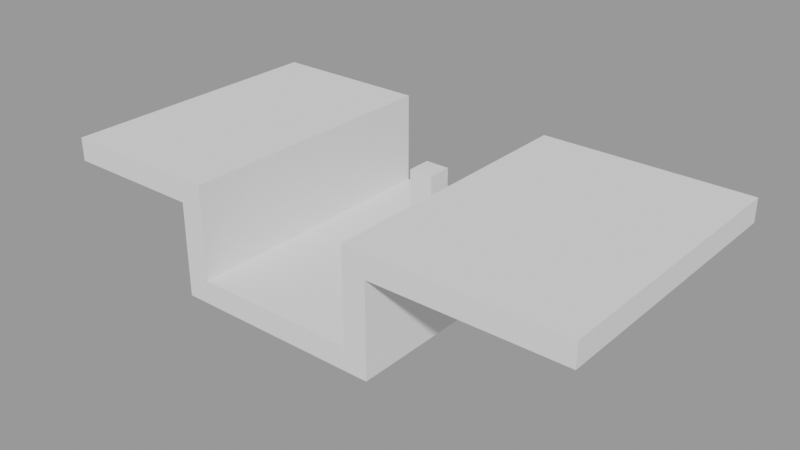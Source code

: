 # Source: levels.blend  (saved by Blender 3.5.10; exported with 4.5.12 LTS)
import bpy
from mathutils import Matrix  # noqa: F401  (used for matrix-valued properties, if any)

bpy.ops.wm.read_factory_settings(use_empty=True)
scene = bpy.context.scene
scene.name = 'Level3'

# ---- meshes
me_cube_068 = bpy.data.meshes.new('Cube.068')
me_cube_068.from_pydata([(1.5, -0.5, -0.5), (1.5, -0.5, 0.5), (1.5, 11.5, -0.5), (1.5, 11.5, 0.5), (10.5, -0.5, -0.5), (10.5, -0.5, 0.5), (10.5, 11.5, -0.5), (10.5, 11.5, 0.5)], [], [(0, 1, 3, 2), (2, 3, 7, 6), (6, 7, 5, 4), (4, 5, 1, 0), (2, 6, 4, 0), (7, 3, 1, 5)])
_uv = me_cube_068.uv_layers.new(name='UVMap')
_uv.uv.foreach_set('vector', [0.375, 0.0, 0.625, 0.0, 0.625, 0.25, 0.375, 0.25, 0.375, 0.25, 0.625, 0.25, 0.625, 0.5, 0.375, 0.5, 0.375, 0.5, 0.625, 0.5, 0.625, 0.75, 0.375, 0.75, 0.375, 0.75, 0.625, 0.75, 0.625, 1.0, 0.375, 1.0, 0.125, 0.5, 0.375, 0.5, 0.375, 0.75, 0.125, 0.75, 0.625, 0.5, 0.875, 0.5, 0.875, 0.75, 0.625, 0.75])
me_cube_068.update()
me_cube_069 = bpy.data.meshes.new('Cube.069')
me_cube_069.from_pydata([(15.5, -0.5, -3.5), (15.5, -0.5, -0.5), (15.5, 11.5, -3.5), (15.5, 11.5, -0.5), (16.5, -0.5, -3.5), (16.5, -0.5, -0.5), (16.5, 11.5, -3.5), (16.5, 11.5, -0.5)], [], [(0, 1, 3, 2), (2, 3, 7, 6), (6, 7, 5, 4), (4, 5, 1, 0), (2, 6, 4, 0), (7, 3, 1, 5)])
_uv = me_cube_069.uv_layers.new(name='UVMap')
_uv.uv.foreach_set('vector', [0.375, 0.0, 0.625, 0.0, 0.625, 0.25, 0.375, 0.25, 0.375, 0.25, 0.625, 0.25, 0.625, 0.5, 0.375, 0.5, 0.375, 0.5, 0.625, 0.5, 0.625, 0.75, 0.375, 0.75, 0.375, 0.75, 0.625, 0.75, 0.625, 1.0, 0.375, 1.0, 0.125, 0.5, 0.375, 0.5, 0.375, 0.75, 0.125, 0.75, 0.625, 0.5, 0.875, 0.5, 0.875, 0.75, 0.625, 0.75])
me_cube_069.update()
me_cube_070 = bpy.data.meshes.new('Cube.070')
me_cube_070.from_pydata([(15.5, -0.5, -3.5), (15.5, -0.5, -0.5), (15.5, 11.5, -3.5), (15.5, 11.5, -0.5), (16.5, -0.5, -3.5), (16.5, -0.5, -0.5), (16.5, 11.5, -3.5), (16.5, 11.5, -0.5)], [], [(0, 1, 3, 2), (2, 3, 7, 6), (6, 7, 5, 4), (4, 5, 1, 0), (2, 6, 4, 0), (7, 3, 1, 5)])
_uv = me_cube_070.uv_layers.new(name='UVMap')
_uv.uv.foreach_set('vector', [0.375, 0.0, 0.625, 0.0, 0.625, 0.25, 0.375, 0.25, 0.375, 0.25, 0.625, 0.25, 0.625, 0.5, 0.375, 0.5, 0.375, 0.5, 0.625, 0.5, 0.625, 0.75, 0.375, 0.75, 0.375, 0.75, 0.625, 0.75, 0.625, 1.0, 0.375, 1.0, 0.125, 0.5, 0.375, 0.5, 0.375, 0.75, 0.125, 0.75, 0.625, 0.5, 0.875, 0.5, 0.875, 0.75, 0.625, 0.75])
me_cube_070.update()
me_cube_071 = bpy.data.meshes.new('Cube.071')
me_cube_071.from_pydata([(3.5, -0.5, -0.5), (3.5, -0.5, 0.5), (3.5, 11.5, -0.5), (3.5, 11.5, 0.5), (10.5, -0.5, -0.5), (10.5, -0.5, 0.5), (10.5, 11.5, -0.5), (10.5, 11.5, 0.5)], [], [(0, 1, 3, 2), (2, 3, 7, 6), (6, 7, 5, 4), (4, 5, 1, 0), (2, 6, 4, 0), (7, 3, 1, 5)])
_uv = me_cube_071.uv_layers.new(name='UVMap')
_uv.uv.foreach_set('vector', [0.375, 0.0, 0.625, 0.0, 0.625, 0.25, 0.375, 0.25, 0.375, 0.25, 0.625, 0.25, 0.625, 0.5, 0.375, 0.5, 0.375, 0.5, 0.625, 0.5, 0.625, 0.75, 0.375, 0.75, 0.375, 0.75, 0.625, 0.75, 0.625, 1.0, 0.375, 1.0, 0.125, 0.5, 0.375, 0.5, 0.375, 0.75, 0.125, 0.75, 0.625, 0.5, 0.875, 0.5, 0.875, 0.75, 0.625, 0.75])
me_cube_071.update()
me_cube_072 = bpy.data.meshes.new('Cube.072')
me_cube_072.from_pydata([(1.5, -0.5, -0.5), (1.5, -0.5, 0.5), (1.5, 11.5, -0.5), (1.5, 11.5, 0.5), (10.5, -0.5, -0.5), (10.5, -0.5, 0.5), (10.5, 11.5, -0.5), (10.5, 11.5, 0.5)], [], [(0, 1, 3, 2), (2, 3, 7, 6), (6, 7, 5, 4), (4, 5, 1, 0), (2, 6, 4, 0), (7, 3, 1, 5)])
_uv = me_cube_072.uv_layers.new(name='UVMap')
_uv.uv.foreach_set('vector', [0.375, 0.0, 0.625, 0.0, 0.625, 0.25, 0.375, 0.25, 0.375, 0.25, 0.625, 0.25, 0.625, 0.5, 0.375, 0.5, 0.375, 0.5, 0.625, 0.5, 0.625, 0.75, 0.375, 0.75, 0.375, 0.75, 0.625, 0.75, 0.625, 1.0, 0.375, 1.0, 0.125, 0.5, 0.375, 0.5, 0.375, 0.75, 0.125, 0.75, 0.625, 0.5, 0.875, 0.5, 0.875, 0.75, 0.625, 0.75])
me_cube_072.update()
me_cube_074 = bpy.data.meshes.new('Cube.074')
me_cube_074.from_pydata([(-0.5, -0.5, -0.5), (-0.5, -0.5, 0.5), (-0.5, 0.5, -0.5), (-0.5, 0.5, 0.5), (0.5, -0.5, -0.5), (0.5, -0.5, 0.5), (0.5, 0.5, -0.5), (0.5, 0.5, 0.5)], [], [(0, 1, 3, 2), (2, 3, 7, 6), (6, 7, 5, 4), (4, 5, 1, 0), (2, 6, 4, 0), (7, 3, 1, 5)])
_uv = me_cube_074.uv_layers.new(name='UVMap')
_uv.uv.foreach_set('vector', [0.375, 0.0, 0.625, 0.0, 0.625, 0.25, 0.375, 0.25, 0.375, 0.25, 0.625, 0.25, 0.625, 0.5, 0.375, 0.5, 0.375, 0.5, 0.625, 0.5, 0.625, 0.75, 0.375, 0.75, 0.375, 0.75, 0.625, 0.75, 0.625, 1.0, 0.375, 1.0, 0.125, 0.5, 0.375, 0.5, 0.375, 0.75, 0.125, 0.75, 0.625, 0.5, 0.875, 0.5, 0.875, 0.75, 0.625, 0.75])
me_cube_074.update()
me_cube_075 = bpy.data.meshes.new('Cube.075')
me_cube_075.from_pydata([(-0.5, -0.5, -0.5), (-0.5, -0.5, 0.5), (-0.5, 0.5, -0.5), (-0.5, 0.5, 0.5), (0.5, -0.5, -0.5), (0.5, -0.5, 0.5), (0.5, 0.5, -0.5), (0.5, 0.5, 0.5)], [], [(0, 1, 3, 2), (2, 3, 7, 6), (6, 7, 5, 4), (4, 5, 1, 0), (2, 6, 4, 0), (7, 3, 1, 5)])
_uv = me_cube_075.uv_layers.new(name='UVMap')
_uv.uv.foreach_set('vector', [0.375, 0.0, 0.625, 0.0, 0.625, 0.25, 0.375, 0.25, 0.375, 0.25, 0.625, 0.25, 0.625, 0.5, 0.375, 0.5, 0.375, 0.5, 0.625, 0.5, 0.625, 0.75, 0.375, 0.75, 0.375, 0.75, 0.625, 0.75, 0.625, 1.0, 0.375, 1.0, 0.125, 0.5, 0.375, 0.5, 0.375, 0.75, 0.125, 0.75, 0.625, 0.5, 0.875, 0.5, 0.875, 0.75, 0.625, 0.75])
me_cube_075.update()
me_cube_076 = bpy.data.meshes.new('Cube.076')
me_cube_076.from_pydata([(-0.5, -0.5, -0.5), (-0.5, -0.5, 0.5), (-0.5, 0.5, -0.5), (-0.5, 0.5, 0.5), (0.5, -0.5, -0.5), (0.5, -0.5, 0.5), (0.5, 0.5, -0.5), (0.5, 0.5, 0.5)], [], [(0, 1, 3, 2), (2, 3, 7, 6), (6, 7, 5, 4), (4, 5, 1, 0), (2, 6, 4, 0), (7, 3, 1, 5)])
_uv = me_cube_076.uv_layers.new(name='UVMap')
_uv.uv.foreach_set('vector', [0.375, 0.0, 0.625, 0.0, 0.625, 0.25, 0.375, 0.25, 0.375, 0.25, 0.625, 0.25, 0.625, 0.5, 0.375, 0.5, 0.375, 0.5, 0.625, 0.5, 0.625, 0.75, 0.375, 0.75, 0.375, 0.75, 0.625, 0.75, 0.625, 1.0, 0.375, 1.0, 0.125, 0.5, 0.375, 0.5, 0.375, 0.75, 0.125, 0.75, 0.625, 0.5, 0.875, 0.5, 0.875, 0.75, 0.625, 0.75])
me_cube_076.update()
me_cube_077 = bpy.data.meshes.new('Cube.077')
me_cube_077.from_pydata([(-0.5, -0.5, -0.5), (-0.5, -0.5, 0.5), (-0.5, 0.5, -0.5), (-0.5, 0.5, 0.5), (0.5, -0.5, -0.5), (0.5, -0.5, 0.5), (0.5, 0.5, -0.5), (0.5, 0.5, 0.5)], [], [(0, 1, 3, 2), (2, 3, 7, 6), (6, 7, 5, 4), (4, 5, 1, 0), (2, 6, 4, 0), (7, 3, 1, 5)])
_uv = me_cube_077.uv_layers.new(name='UVMap')
_uv.uv.foreach_set('vector', [0.375, 0.0, 0.625, 0.0, 0.625, 0.25, 0.375, 0.25, 0.375, 0.25, 0.625, 0.25, 0.625, 0.5, 0.375, 0.5, 0.375, 0.5, 0.625, 0.5, 0.625, 0.75, 0.375, 0.75, 0.375, 0.75, 0.625, 0.75, 0.625, 1.0, 0.375, 1.0, 0.125, 0.5, 0.375, 0.5, 0.375, 0.75, 0.125, 0.75, 0.625, 0.5, 0.875, 0.5, 0.875, 0.75, 0.625, 0.75])
me_cube_077.update()

# ---- objects
ob_companioncube_003 = bpy.data.objects.new('CompanionCube.003', me_cube_068)
ob_companioncube_004 = bpy.data.objects.new('CompanionCube.004', me_cube_069)
ob_companioncube_005 = bpy.data.objects.new('CompanionCube.005', me_cube_070)
ob_companioncube_006 = bpy.data.objects.new('CompanionCube.006', me_cube_071)
ob_companioncube_007 = bpy.data.objects.new('CompanionCube.007', me_cube_072)
ob_companioncube_002 = bpy.data.objects.new('CompanionCube.002', me_cube_074)
ob_companioncube_008 = bpy.data.objects.new('CompanionCube.008', me_cube_075)
ob_companioncube_009 = bpy.data.objects.new('CompanionCube.009', me_cube_076)
ob_companioncube_010 = bpy.data.objects.new('CompanionCube.010', me_cube_077)

# ---- transforms, parenting, visibility, modifiers, constraints
ob_companioncube_003.location = (-6.0, 39.0, 11.0)
ob_companioncube_004.location = (-12.0, 39.0, 15.0)
ob_companioncube_005.location = (-20.0, 39.0, 15.0)
ob_companioncube_006.location = (-14.0, 39.0, 15.0)
ob_companioncube_007.location = (2.0, 39.0, 15.0)
ob_companioncube_002.location = (2.0, 45.0, 12.0)
ob_companioncube_008.location = (2.0, 45.0, 13.0)
ob_companioncube_009.location = (2.0, 45.0, 14.0)
ob_companioncube_010.location = (2.0, 45.0, 15.0)

# ---- collection membership
scene.collection.objects.link(ob_companioncube_003)
scene.collection.objects.link(ob_companioncube_004)
scene.collection.objects.link(ob_companioncube_005)
scene.collection.objects.link(ob_companioncube_006)
scene.collection.objects.link(ob_companioncube_007)
scene.collection.objects.link(ob_companioncube_002)
scene.collection.objects.link(ob_companioncube_008)
scene.collection.objects.link(ob_companioncube_009)
scene.collection.objects.link(ob_companioncube_010)

# ---- scene / render settings (as saved in the file)
scene.frame_start = 1; scene.frame_end = 250; scene.frame_set(1)
scene.render.engine = 'BLENDER_EEVEE_NEXT'
scene.render.image_settings.exr_codec = 'NONE'
scene.render.simplify_subdivision_render = 0
scene.render.simplify_child_particles_render = 0.0
scene.cycles.sampling_pattern = 'TABULATED_SOBOL'
scene.eevee.use_shadows = False
scene.view_settings.view_transform = 'Filmic'
bpy.context.view_layer.update()

# ---- added for rendering (the .blend has no active camera and no usable light): camera, sun + grey world if the file has none
cam_auto = bpy.data.cameras.new('AutoCamera')
cam_auto.lens = 50.0
cam_auto.sensor_width = 36.0
cam_auto.clip_end = 1000.0
ob_auto_camera = bpy.data.objects.new('AutoCamera', cam_auto)
scene.collection.objects.link(ob_auto_camera)
ob_auto_camera.location = (25.4441, 15.167, 32.5553)
ob_auto_camera.rotation_euler = (1.09748, -7.21219e-08, 0.694738)
scene.camera = ob_auto_camera
light_auto_sun = bpy.data.lights.new('AutoSun', 'SUN')
light_auto_sun.energy = 3.0
light_auto_sun.angle = 0.0523599
ob_auto_sun = bpy.data.objects.new('AutoSun', light_auto_sun)
scene.collection.objects.link(ob_auto_sun)
ob_auto_sun.rotation_euler = (0.872665, 0.174533, 0.523599)
if scene.world is None:
    world_auto = bpy.data.worlds.new('AutoWorld')
    world_auto.color = (0.3, 0.3, 0.3)
    scene.world = world_auto
bpy.context.view_layer.update()
